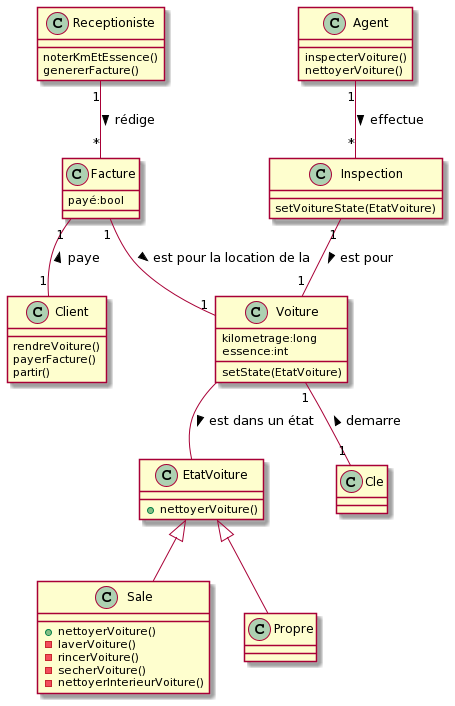

The diagram above was rendered by PlantUML. Its source (embedded in the PNG):
@startuml
class Client {
  rendreVoiture()
  payerFacture()
  partir()
}
class Voiture {
  kilometrage:long
  essence:int
  setState(EtatVoiture)
}
class Cle 
class Agent {
  inspecterVoiture()
  nettoyerVoiture()
  
}
class Receptioniste{
  noterKmEtEssence()
  genererFacture()
}
class Facture{
  payé:bool
}
Voiture "1"--"1" Cle: demarre <
Facture "1"--"1" Client: paye <
Facture "1"--"1" Voiture: est pour la location de la >
Receptioniste "1"--"*" Facture: rédige >


class EtatVoiture{
  +nettoyerVoiture()
}
class Sale {
  + nettoyerVoiture()
  - laverVoiture()
  - rincerVoiture()
  - secherVoiture()
  - nettoyerInterieurVoiture()
}
class Propre 
class Inspection {
  setVoitureState(EtatVoiture)
}


Sale -u-|> EtatVoiture
Propre -u-|> EtatVoiture
Voiture -- EtatVoiture: est dans un état >
Inspection "1"--"1" Voiture: est pour >
Agent "1"--"*" Inspection: effectue >
@enduml